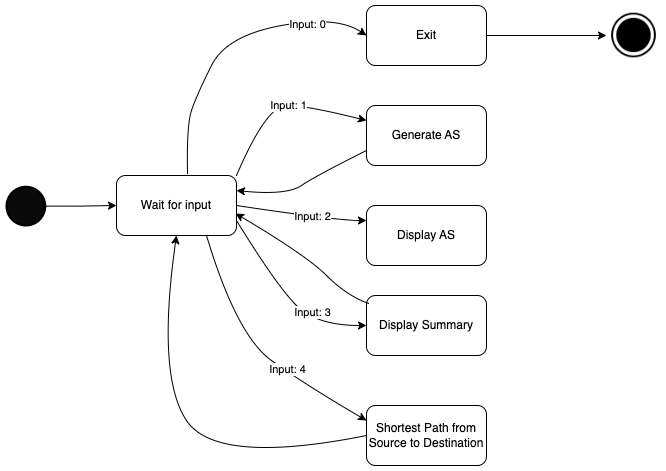

The diagram above was exported from draw.io. Its source (the exported page's mxGraphModel, read from the mxfile embedded in the PNG):
<mxGraphModel dx="909" dy="1249" grid="1" gridSize="10" guides="1" tooltips="1" connect="1" arrows="1" fold="1" page="1" pageScale="1" pageWidth="1100" pageHeight="850" background="none" math="0" shadow="0">
  <root>
    <mxCell id="0" />
    <mxCell id="1" parent="0" />
    <mxCell id="0tZVgI12d7k2GVE52HZn-3" style="edgeStyle=orthogonalEdgeStyle;rounded=0;orthogonalLoop=1;jettySize=auto;html=1;exitX=1;exitY=0.5;exitDx=0;exitDy=0;exitPerimeter=0;entryX=0;entryY=0.5;entryDx=0;entryDy=0;" edge="1" parent="1" source="0tZVgI12d7k2GVE52HZn-1" target="0tZVgI12d7k2GVE52HZn-2">
      <mxGeometry relative="1" as="geometry" />
    </mxCell>
    <mxCell id="0tZVgI12d7k2GVE52HZn-1" value="" style="strokeWidth=2;html=1;shape=mxgraph.flowchart.start_2;whiteSpace=wrap;fillColor=#0A0A0A;" vertex="1" parent="1">
      <mxGeometry x="160" y="311.25" width="38.75" height="38.75" as="geometry" />
    </mxCell>
    <mxCell id="0tZVgI12d7k2GVE52HZn-2" value="Wait for input" style="rounded=1;whiteSpace=wrap;html=1;" vertex="1" parent="1">
      <mxGeometry x="270" y="300" width="120" height="60" as="geometry" />
    </mxCell>
    <mxCell id="0tZVgI12d7k2GVE52HZn-11" style="edgeStyle=orthogonalEdgeStyle;rounded=0;orthogonalLoop=1;jettySize=auto;html=1;exitX=1;exitY=0.5;exitDx=0;exitDy=0;entryX=0;entryY=0.5;entryDx=0;entryDy=0;" edge="1" parent="1" source="0tZVgI12d7k2GVE52HZn-4" target="0tZVgI12d7k2GVE52HZn-10">
      <mxGeometry relative="1" as="geometry" />
    </mxCell>
    <mxCell id="0tZVgI12d7k2GVE52HZn-4" value="Exit" style="rounded=1;whiteSpace=wrap;html=1;" vertex="1" parent="1">
      <mxGeometry x="520" y="130" width="120" height="60" as="geometry" />
    </mxCell>
    <mxCell id="0tZVgI12d7k2GVE52HZn-5" value="Generate AS" style="rounded=1;whiteSpace=wrap;html=1;" vertex="1" parent="1">
      <mxGeometry x="520" y="230" width="120" height="60" as="geometry" />
    </mxCell>
    <mxCell id="0tZVgI12d7k2GVE52HZn-6" value="Display AS" style="rounded=1;whiteSpace=wrap;html=1;" vertex="1" parent="1">
      <mxGeometry x="520" y="330" width="120" height="60" as="geometry" />
    </mxCell>
    <mxCell id="0tZVgI12d7k2GVE52HZn-7" value="Display Summary" style="rounded=1;whiteSpace=wrap;html=1;" vertex="1" parent="1">
      <mxGeometry x="520" y="420" width="120" height="60" as="geometry" />
    </mxCell>
    <mxCell id="0tZVgI12d7k2GVE52HZn-8" value="Shortest Path from Source to Destination" style="rounded=1;whiteSpace=wrap;html=1;" vertex="1" parent="1">
      <mxGeometry x="520" y="530" width="120" height="60" as="geometry" />
    </mxCell>
    <mxCell id="0tZVgI12d7k2GVE52HZn-10" value="" style="shape=image;html=1;verticalAlign=top;verticalLabelPosition=bottom;labelBackgroundColor=#ffffff;imageAspect=0;aspect=fixed;image=https://cdn4.iconfinder.com/data/icons/ionicons/512/icon-ios7-circle-filled-128.png" vertex="1" parent="1">
      <mxGeometry x="760" y="132.5" width="55" height="55" as="geometry" />
    </mxCell>
    <mxCell id="0tZVgI12d7k2GVE52HZn-12" value="" style="curved=1;endArrow=classic;html=1;rounded=0;exitX=0.592;exitY=-0.033;exitDx=0;exitDy=0;exitPerimeter=0;entryX=0;entryY=0.5;entryDx=0;entryDy=0;" edge="1" parent="1" source="0tZVgI12d7k2GVE52HZn-2" target="0tZVgI12d7k2GVE52HZn-4">
      <mxGeometry width="50" height="50" relative="1" as="geometry">
        <mxPoint x="360" y="260" as="sourcePoint" />
        <mxPoint x="410" y="210" as="targetPoint" />
        <Array as="points">
          <mxPoint x="340" y="250" />
          <mxPoint x="350" y="220" />
          <mxPoint x="380" y="160" />
          <mxPoint x="490" y="140" />
        </Array>
      </mxGeometry>
    </mxCell>
    <mxCell id="0tZVgI12d7k2GVE52HZn-13" value="Input: 0" style="edgeLabel;html=1;align=center;verticalAlign=middle;resizable=0;points=[];" vertex="1" connectable="0" parent="0tZVgI12d7k2GVE52HZn-12">
      <mxGeometry x="0.5518" y="-3" relative="1" as="geometry">
        <mxPoint as="offset" />
      </mxGeometry>
    </mxCell>
    <mxCell id="0tZVgI12d7k2GVE52HZn-14" value="" style="curved=1;endArrow=classic;html=1;rounded=0;entryX=0;entryY=0.25;entryDx=0;entryDy=0;exitX=1;exitY=0;exitDx=0;exitDy=0;" edge="1" parent="1" source="0tZVgI12d7k2GVE52HZn-2" target="0tZVgI12d7k2GVE52HZn-5">
      <mxGeometry width="50" height="50" relative="1" as="geometry">
        <mxPoint x="420" y="348.75" as="sourcePoint" />
        <mxPoint x="470" y="153.75" as="targetPoint" />
        <Array as="points">
          <mxPoint x="420" y="230" />
          <mxPoint x="460" y="230" />
        </Array>
      </mxGeometry>
    </mxCell>
    <mxCell id="0tZVgI12d7k2GVE52HZn-15" value="Input: 1" style="edgeLabel;html=1;align=center;verticalAlign=middle;resizable=0;points=[];" vertex="1" connectable="0" parent="0tZVgI12d7k2GVE52HZn-14">
      <mxGeometry x="0.0916" y="1" relative="1" as="geometry">
        <mxPoint as="offset" />
      </mxGeometry>
    </mxCell>
    <mxCell id="0tZVgI12d7k2GVE52HZn-16" value="" style="curved=1;endArrow=classic;html=1;rounded=0;entryX=1;entryY=0.25;entryDx=0;entryDy=0;exitX=0;exitY=0.75;exitDx=0;exitDy=0;" edge="1" parent="1" source="0tZVgI12d7k2GVE52HZn-5" target="0tZVgI12d7k2GVE52HZn-2">
      <mxGeometry width="50" height="50" relative="1" as="geometry">
        <mxPoint x="470" y="440" as="sourcePoint" />
        <mxPoint x="520" y="390" as="targetPoint" />
        <Array as="points">
          <mxPoint x="470" y="300" />
          <mxPoint x="440" y="320" />
        </Array>
      </mxGeometry>
    </mxCell>
    <mxCell id="0tZVgI12d7k2GVE52HZn-17" value="" style="curved=1;endArrow=classic;html=1;rounded=0;entryX=0;entryY=0.25;entryDx=0;entryDy=0;exitX=0.75;exitY=1;exitDx=0;exitDy=0;" edge="1" parent="1" source="0tZVgI12d7k2GVE52HZn-2" target="0tZVgI12d7k2GVE52HZn-8">
      <mxGeometry width="50" height="50" relative="1" as="geometry">
        <mxPoint x="320" y="510" as="sourcePoint" />
        <mxPoint x="370" y="460" as="targetPoint" />
        <Array as="points">
          <mxPoint x="390" y="460" />
          <mxPoint x="460" y="510" />
        </Array>
      </mxGeometry>
    </mxCell>
    <mxCell id="0tZVgI12d7k2GVE52HZn-22" value="Input: 4" style="edgeLabel;html=1;align=center;verticalAlign=middle;resizable=0;points=[];" vertex="1" connectable="0" parent="0tZVgI12d7k2GVE52HZn-17">
      <mxGeometry x="0.2749" y="2" relative="1" as="geometry">
        <mxPoint as="offset" />
      </mxGeometry>
    </mxCell>
    <mxCell id="0tZVgI12d7k2GVE52HZn-18" value="" style="curved=1;endArrow=classic;html=1;rounded=0;exitX=1;exitY=0.75;exitDx=0;exitDy=0;entryX=0;entryY=0.5;entryDx=0;entryDy=0;" edge="1" parent="1" source="0tZVgI12d7k2GVE52HZn-2" target="0tZVgI12d7k2GVE52HZn-7">
      <mxGeometry width="50" height="50" relative="1" as="geometry">
        <mxPoint x="410" y="560" as="sourcePoint" />
        <mxPoint x="460" y="510" as="targetPoint" />
        <Array as="points">
          <mxPoint x="430" y="410" />
          <mxPoint x="470" y="450" />
        </Array>
      </mxGeometry>
    </mxCell>
    <mxCell id="0tZVgI12d7k2GVE52HZn-21" value="Input: 3" style="edgeLabel;html=1;align=center;verticalAlign=middle;resizable=0;points=[];" vertex="1" connectable="0" parent="0tZVgI12d7k2GVE52HZn-18">
      <mxGeometry x="0.306" y="6" relative="1" as="geometry">
        <mxPoint as="offset" />
      </mxGeometry>
    </mxCell>
    <mxCell id="0tZVgI12d7k2GVE52HZn-19" value="" style="curved=1;endArrow=classic;html=1;rounded=0;exitX=1;exitY=0.5;exitDx=0;exitDy=0;entryX=0;entryY=0.25;entryDx=0;entryDy=0;" edge="1" parent="1" source="0tZVgI12d7k2GVE52HZn-2" target="0tZVgI12d7k2GVE52HZn-6">
      <mxGeometry width="50" height="50" relative="1" as="geometry">
        <mxPoint x="470" y="440" as="sourcePoint" />
        <mxPoint x="520" y="390" as="targetPoint" />
        <Array as="points">
          <mxPoint x="490" y="345" />
        </Array>
      </mxGeometry>
    </mxCell>
    <mxCell id="0tZVgI12d7k2GVE52HZn-20" value="Input: 2" style="edgeLabel;html=1;align=center;verticalAlign=middle;resizable=0;points=[];" vertex="1" connectable="0" parent="0tZVgI12d7k2GVE52HZn-19">
      <mxGeometry x="0.154" y="1" relative="1" as="geometry">
        <mxPoint as="offset" />
      </mxGeometry>
    </mxCell>
    <mxCell id="0tZVgI12d7k2GVE52HZn-23" value="" style="curved=1;endArrow=classic;html=1;rounded=0;entryX=0.992;entryY=0.633;entryDx=0;entryDy=0;exitX=0.017;exitY=0.133;exitDx=0;exitDy=0;entryPerimeter=0;exitPerimeter=0;" edge="1" parent="1" source="0tZVgI12d7k2GVE52HZn-7" target="0tZVgI12d7k2GVE52HZn-2">
      <mxGeometry width="50" height="50" relative="1" as="geometry">
        <mxPoint x="470" y="440" as="sourcePoint" />
        <mxPoint x="520" y="390" as="targetPoint" />
        <Array as="points">
          <mxPoint x="500" y="420" />
          <mxPoint x="460" y="380" />
        </Array>
      </mxGeometry>
    </mxCell>
    <mxCell id="0tZVgI12d7k2GVE52HZn-24" value="" style="curved=1;endArrow=classic;html=1;rounded=0;entryX=0.5;entryY=1;entryDx=0;entryDy=0;exitX=0;exitY=0.5;exitDx=0;exitDy=0;" edge="1" parent="1" source="0tZVgI12d7k2GVE52HZn-8" target="0tZVgI12d7k2GVE52HZn-2">
      <mxGeometry width="50" height="50" relative="1" as="geometry">
        <mxPoint x="470" y="440" as="sourcePoint" />
        <mxPoint x="520" y="390" as="targetPoint" />
        <Array as="points">
          <mxPoint x="370" y="590" />
          <mxPoint x="310" y="500" />
        </Array>
      </mxGeometry>
    </mxCell>
  </root>
</mxGraphModel>